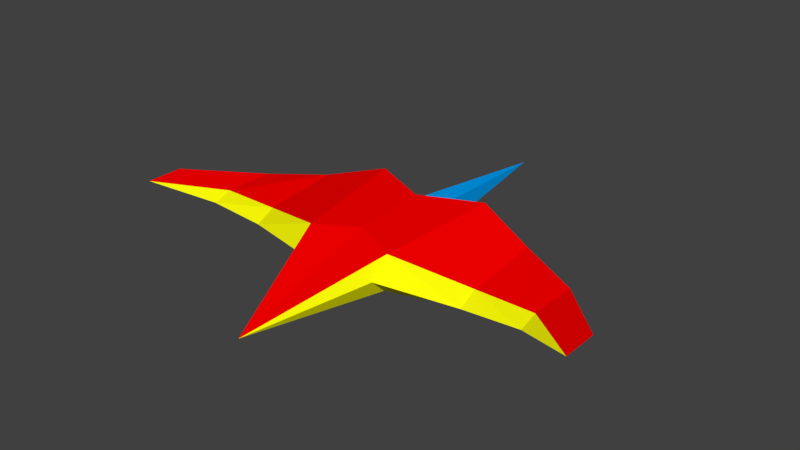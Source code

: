 # Source: player.blend  (saved by Blender 2.79.0; exported with 4.5.12 LTS)
import bpy
from mathutils import Matrix  # noqa: F401  (used for matrix-valued properties, if any)

bpy.ops.wm.read_factory_settings(use_empty=True)
scene = bpy.context.scene
scene.name = 'Scene'

# ---- collections
col_collection_1 = bpy.data.collections.new('Collection 1'); scene.collection.children.link(col_collection_1)

# ---- materials (node trees are filled in below, after node groups)
mat_blue = bpy.data.materials.new('BLUE')
mat_blue.alpha_threshold = 0.0
mat_blue.use_transparent_shadow = False
mat_blue.diffuse_color = (0.0, 0.3854, 1.0, 1.0)
mat_blue.roughness = 0.5
mat_body = bpy.data.materials.new('BODY')
mat_body.alpha_threshold = 0.0
mat_body.use_transparent_shadow = False
mat_body.diffuse_color = (1.0, 0.0, 0.0, 1.0)
mat_body.roughness = 0.5
mat_body.line_color = (0.0, 0.0, 0.0, 1.0)
mat_edge = bpy.data.materials.new('EDGE')
mat_edge.alpha_threshold = 0.0
mat_edge.use_transparent_shadow = False
mat_edge.diffuse_color = (1.0, 1.0, 0.002741, 1.0)
mat_edge.roughness = 0.5

# ---- material node trees

# ---- world
world_world = bpy.data.worlds.new('World'); scene.world = world_world
world_world.color = (0.05088, 0.05088, 0.05088)
world_world.use_sun_shadow = False
world_world.sun_shadow_jitter_overblur = 0.0
world_world.cycles.sampling_method = 'MANUAL'

# ---- meshes
me_cube_001 = bpy.data.meshes.new('Cube.001')
me_cube_001.from_pydata([(-1.992, 0.0, 0.0), (1.0, -1.0, -1.0), (1.0, -1.0, 1.0), (1.0, 1.0, -1.0), (1.0, 1.0, 1.0)], [], [(0, 4, 3), (3, 4, 2, 1), (1, 2, 0), (0, 3, 1), (4, 0, 2)])
me_cube_001.materials.append(mat_blue)
me_cube_001.use_remesh_preserve_volume = False
me_cube_001.use_remesh_preserve_attributes = False
me_cube_001.use_mirror_vertex_groups = False
me_cube_001.update()
me_cube = bpy.data.meshes.new('Cube')
me_cube.from_pydata([(0.6808, -1.0, 0.09351), (1.0, 1.0, 0.09351), (0.7496, -1.007, 0.7266), (1.0, 1.0, 0.8591), (2.0, 0.6977, 0.5593), (2.0, -0.5937, 0.432), (2.0, 0.6977, 0.1009), (2.0, -0.5937, 0.1009), (2.384e-07, -3.215, 0.09351), (3.0, -0.5937, 0.4354), (3.0, 0.27, 0.4354), (3.0, 0.27, 0.2368), (3.0, -0.5937, 0.2368), (4.0, -1.433, 0.6084), (4.0, -0.7961, 0.6084), (3.0, -0.924, 0.3361), (0.7496, -1.338, 0.41), (2.0, -0.924, 0.2665), (2.384e-07, 0.5548, 0.09351), (-4.768e-07, -0.6866, 0.7781), (1.192e-07, 0.5548, 0.8591)], [], [(4, 5, 9, 10), (13, 15, 12), (18, 20, 3, 1), (16, 0, 7, 17), (1, 3, 4, 6), (17, 7, 12, 15), (12, 11, 14, 13), (3, 2, 5, 4), (7, 6, 11, 12), (6, 4, 10, 11), (5, 17, 15, 9), (11, 10, 14), (9, 15, 13), (10, 9, 13, 14), (2, 16, 17, 5), (2, 19, 8), (16, 2, 8), (8, 0, 16), (2, 3, 20, 19)])
me_cube.polygons.foreach_set('material_index', [0, 1, 1, 1, 1, 1, 0, 0, 0, 1, 1, 1, 1, 0, 1, 0, 1, 1, 0])
me_cube.materials.append(mat_body)
me_cube.materials.append(mat_edge)
me_cube.use_remesh_preserve_volume = False
me_cube.use_remesh_preserve_attributes = False
me_cube.use_mirror_vertex_groups = False
me_cube.update()

# ---- objects
ob_cube_001 = bpy.data.objects.new('Cube.001', me_cube_001)
ob_cube = bpy.data.objects.new('Cube', me_cube)

# ---- transforms, parenting, visibility, modifiers, constraints
ob_cube_001.location = (-1.192e-07, 1.733, 0.3776)
ob_cube_001.rotation_euler = (0.0, -0.0, -1.571)
ob_cube_001.scale = (0.9224, 0.2345, 0.2345)
ob_cube_001.lineart.crease_threshold = 0.0
ob_cube.location = (0.0, 0.0, 0.0)
ob_cube.lock_rotations_4d = False
ob_cube.empty_display_type = 'ARROWS'
ob_cube.lineart.crease_threshold = 0.0
_m = ob_cube.modifiers.new('Mirror', 'MIRROR')

# ---- collection membership
col_collection_1.objects.link(ob_cube_001)
col_collection_1.objects.link(ob_cube)

# ---- scene / render settings (as saved in the file)
scene.frame_start = 1; scene.frame_end = 250; scene.frame_set(1)
scene.render.engine = 'BLENDER_EEVEE_NEXT'
scene.render.resolution_percentage = 50
scene.render.dither_intensity = 0.0
scene.cycles.use_denoising = False
scene.cycles.samples = 128
scene.cycles.sampling_pattern = 'TABULATED_SOBOL'
scene.cycles.use_adaptive_sampling = False
scene.cycles.use_light_tree = False
scene.cycles.blur_glossy = 0.0
scene.cycles.sample_clamp_indirect = 0.0
scene.view_settings.view_transform = 'Standard'
bpy.context.view_layer.update()

# ---- added for rendering (the .blend has no active camera and no usable light): camera, sun
cam_auto = bpy.data.cameras.new('AutoCamera')
cam_auto.lens = 50.0
cam_auto.sensor_width = 36.0
cam_auto.clip_end = 1000.0
ob_auto_camera = bpy.data.objects.new('AutoCamera', cam_auto)
scene.collection.objects.link(ob_auto_camera)
ob_auto_camera.location = (9.73205, -11.5004, 8.26193)
ob_auto_camera.rotation_euler = (1.09748, -7.21219e-08, 0.694738)
scene.camera = ob_auto_camera
light_auto_sun = bpy.data.lights.new('AutoSun', 'SUN')
light_auto_sun.energy = 3.0
light_auto_sun.angle = 0.0523599
ob_auto_sun = bpy.data.objects.new('AutoSun', light_auto_sun)
scene.collection.objects.link(ob_auto_sun)
ob_auto_sun.rotation_euler = (0.872665, 0.174533, 0.523599)
bpy.context.view_layer.update()
